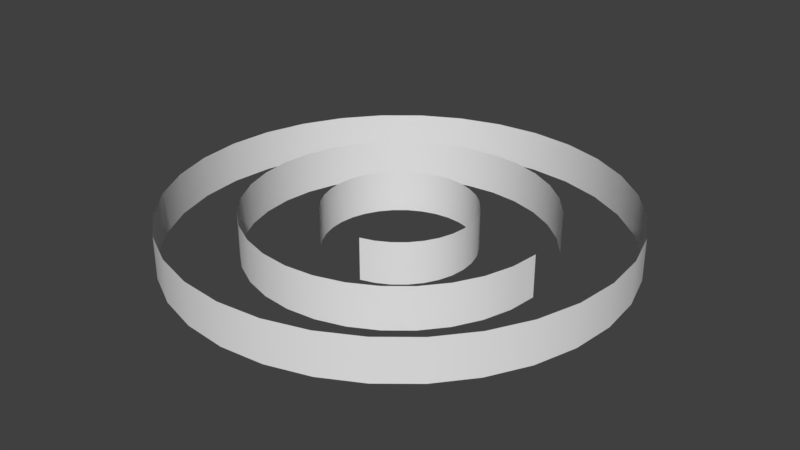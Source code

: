 # Source: spiral_inner_coll.blend  (saved by Blender 2.79.0; exported with 4.5.12 LTS)
import bpy
from mathutils import Matrix  # noqa: F401  (used for matrix-valued properties, if any)

bpy.ops.wm.read_factory_settings(use_empty=True)
scene = bpy.context.scene
scene.name = 'Scene'

# ---- collections
col_collection_1 = bpy.data.collections.new('Collection 1'); scene.collection.children.link(col_collection_1)

# ---- world
world_world = bpy.data.worlds.new('World'); scene.world = world_world
world_world.color = (0.05088, 0.05088, 0.05088)
world_world.use_sun_shadow = False
world_world.sun_shadow_jitter_overblur = 0.0
world_world.cycles.sampling_method = 'MANUAL'

# ---- meshes
me_cylinder_003 = bpy.data.meshes.new('Cylinder.003')
me_cylinder_003.from_pydata([(0.5796, 2.914, 0.45), (-2.102e-06, 2.971, 0.45), (1.137, 2.745, 0.45), (1.651, 2.47, 0.45), (2.101, 2.101, 0.45), (2.47, 1.651, 0.45), (2.745, 1.137, 0.45), (2.914, 0.5796, 0.45), (2.971, 6.464e-07, 0.45), (2.914, -0.5796, 0.45), (2.745, -1.137, 0.45), (2.47, -1.651, 0.45), (2.101, -2.101, 0.45), (1.651, -2.47, 0.45), (1.137, -2.745, 0.45), (0.5796, -2.914, 0.45), (-2.101, -2.101, 0.45), (-2.47, -1.651, 0.45), (-2.745, -1.137, 0.45), (-2.914, -0.5796, 0.45), (-2.971, 1.766e-06, 0.45), (-2.914, 0.5796, 0.45), (-2.745, 1.137, 0.45), (-2.47, 1.651, 0.45), (-2.101, 2.101, 0.45), (-1.651, 2.47, 0.45), (-1.137, 2.745, 0.45), (-0.5796, 2.914, 0.45), (1.168, 5.87, 0.45), (-1.29e-06, 5.985, 0.45), (2.291, 5.53, 0.45), (3.325, 4.977, 0.45), (4.232, 4.232, 0.45), (4.977, 3.325, 0.45), (5.985, 6.68e-07, 0.45), (5.87, -1.168, 0.45), (5.53, -2.291, 0.45), (4.977, -3.325, 0.45), (4.232, -4.232, 0.45), (3.325, -4.977, 0.45), (2.291, -5.53, 0.45), (1.168, -5.87, 0.45), (-2.101e-06, -5.985, 0.45), (-1.168, -5.87, 0.45), (-2.291, -5.53, 0.45), (-3.325, -4.977, 0.45), (-4.232, -4.232, 0.45), (-4.977, -3.325, 0.45), (-5.53, -2.291, 0.45), (-5.87, -1.168, 0.45), (-5.985, 5.413e-06, 0.45), (-5.87, 1.168, 0.45), (-5.53, 2.291, 0.45), (-4.977, 3.325, 0.45), (-4.232, 4.232, 0.45), (-3.325, 4.977, 0.45), (-2.291, 5.53, 0.45), (-1.168, 5.87, 0.45), (1.756, 8.827, 0.45), (-1.307e-09, 9.0, 0.45), (3.444, 8.315, 0.45), (5.0, 7.483, 0.45), (6.364, 6.364, 0.45), (7.483, 5.0, 0.45), (8.315, 3.444, 0.45), (8.827, 1.756, 0.45), (9.0, 6.796e-07, 0.45), (8.827, -1.756, 0.45), (8.315, -3.444, 0.45), (7.483, -5.0, 0.45), (6.364, -6.364, 0.45), (5.0, -7.483, 0.45), (3.444, -8.315, 0.45), (1.756, -8.827, 0.45), (-2.934e-06, -9.0, 0.45), (-1.756, -8.827, 0.45), (-3.444, -8.315, 0.45), (-5.0, -7.483, 0.45), (-6.364, -6.364, 0.45), (-7.483, -5.0, 0.45), (-8.315, -3.444, 0.45), (-8.827, -1.756, 0.45), (-9.0, 8.69e-06, 0.45), (-8.827, 1.756, 0.45), (-8.315, 3.444, 0.45), (-7.483, 5.0, 0.45), (-6.364, 6.364, 0.45), (-5.0, 7.483, 0.45), (-3.444, 8.315, 0.45), (-1.756, 8.827, 0.45), (1.756, 8.827, 2.141), (-1.307e-09, 9.0, 2.141), (3.444, 8.315, 2.141), (5.0, 7.483, 2.141), (6.364, 6.364, 2.141), (7.483, 5.0, 2.141), (8.315, 3.444, 2.141), (8.827, 1.756, 2.141), (9.0, 6.796e-07, 2.141), (8.827, -1.756, 2.141), (8.315, -3.444, 2.141), (7.483, -5.0, 2.141), (6.364, -6.364, 2.141), (5.0, -7.483, 2.141), (3.444, -8.315, 2.141), (1.756, -8.827, 2.141), (-2.934e-06, -9.0, 2.141), (-1.756, -8.827, 2.141), (-3.444, -8.315, 2.141), (-5.0, -7.483, 2.141), (-6.364, -6.364, 2.141), (-7.483, -5.0, 2.141), (-8.315, -3.444, 2.141), (-8.827, -1.756, 2.141), (-9.0, 8.69e-06, 2.141), (-8.827, 1.756, 2.141), (-8.315, 3.444, 2.141), (-7.483, 5.0, 2.141), (-6.364, 6.364, 2.141), (-5.0, 7.483, 2.141), (-3.444, 8.315, 2.141), (-1.756, 8.827, 2.141), (0.5796, 2.914, 2.141), (-2.102e-06, 2.971, 2.141), (1.137, 2.745, 2.141), (1.651, 2.47, 2.141), (2.101, 2.101, 2.141), (2.47, 1.651, 2.141), (2.745, 1.137, 2.141), (2.914, 0.5796, 2.141), (2.971, 6.464e-07, 2.141), (2.914, -0.5796, 2.141), (2.745, -1.137, 2.141), (2.47, -1.651, 2.141), (2.101, -2.101, 2.141), (1.651, -2.47, 2.141), (1.137, -2.745, 2.141), (0.5796, -2.914, 2.141), (-2.101, -2.101, 2.141), (-2.47, -1.651, 2.141), (-2.745, -1.137, 2.141), (-2.914, -0.5796, 2.141), (-2.971, 1.766e-06, 2.141), (-2.914, 0.5796, 2.141), (-2.745, 1.137, 2.141), (-2.47, 1.651, 2.141), (-2.101, 2.101, 2.141), (-1.651, 2.47, 2.141), (-1.137, 2.745, 2.141), (-0.5796, 2.914, 2.141), (1.168, 5.87, 2.141), (-1.29e-06, 5.985, 2.141), (2.291, 5.53, 2.141), (3.325, 4.977, 2.141), (4.232, 4.232, 2.141), (4.977, 3.325, 2.141), (5.985, 6.68e-07, 2.141), (5.87, -1.168, 2.141), (5.53, -2.291, 2.141), (4.977, -3.325, 2.141), (4.232, -4.232, 2.141), (3.325, -4.977, 2.141), (2.291, -5.53, 2.141), (1.168, -5.87, 2.141), (-2.101e-06, -5.985, 2.141), (-1.168, -5.87, 2.141), (-2.291, -5.53, 2.141), (-3.325, -4.977, 2.141), (-4.232, -4.232, 2.141), (-4.977, -3.325, 2.141), (-5.53, -2.291, 2.141), (-5.87, -1.168, 2.141), (-5.985, 5.413e-06, 2.141), (-5.87, 1.168, 2.141), (-5.53, 2.291, 2.141), (-4.977, 3.325, 2.141), (-4.232, 4.232, 2.141), (-3.325, 4.977, 2.141), (-2.291, 5.53, 2.141), (-1.168, 5.87, 2.141)], [], [(59, 91, 121, 89), (63, 95, 94, 62), (76, 108, 107, 75), (89, 121, 120, 88), (62, 94, 93, 61), (75, 107, 106, 74), (88, 120, 119, 87), (61, 93, 92, 60), (74, 106, 105, 73), (87, 119, 118, 86), (60, 92, 90, 58), (73, 105, 104, 72), (86, 118, 117, 85), (58, 90, 91, 59), (72, 104, 103, 71), (85, 117, 116, 84), (71, 103, 102, 70), (84, 116, 115, 83), (70, 102, 101, 69), (83, 115, 114, 82), (69, 101, 100, 68), (82, 114, 113, 81), (68, 100, 99, 67), (81, 113, 112, 80), (67, 99, 98, 66), (80, 112, 111, 79), (66, 98, 97, 65), (79, 111, 110, 78), (65, 97, 96, 64), (78, 110, 109, 77), (64, 96, 95, 63), (77, 109, 108, 76), (53, 175, 174, 52), (15, 137, 136, 14), (52, 174, 173, 51), (14, 136, 135, 13), (51, 173, 172, 50), (13, 135, 134, 12), (50, 172, 171, 49), (12, 134, 133, 11), (49, 171, 170, 48), (11, 133, 132, 10), (48, 170, 169, 47), (10, 132, 131, 9), (47, 169, 168, 46), (9, 131, 130, 8), (46, 168, 167, 45), (8, 130, 129, 7), (45, 167, 166, 44), (7, 129, 128, 6), (44, 166, 165, 43), (6, 128, 127, 5), (43, 165, 164, 42), (5, 127, 126, 4), (42, 164, 163, 41), (4, 126, 125, 3), (41, 163, 162, 40), (3, 125, 124, 2), (40, 162, 161, 39), (2, 124, 122, 0), (39, 161, 160, 38), (0, 122, 123, 1), (1, 123, 149, 27), (38, 160, 159, 37), (27, 149, 148, 26), (37, 159, 158, 36), (26, 148, 147, 25), (36, 158, 157, 35), (25, 147, 146, 24), (35, 157, 156, 34), (24, 146, 145, 23), (33, 155, 154, 32), (23, 145, 144, 22), (32, 154, 153, 31), (22, 144, 143, 21), (31, 153, 152, 30), (29, 151, 179, 57), (21, 143, 142, 20), (30, 152, 150, 28), (57, 179, 178, 56), (20, 142, 141, 19), (28, 150, 151, 29), (56, 178, 177, 55), (19, 141, 140, 18), (55, 177, 176, 54), (18, 140, 139, 17), (54, 176, 175, 53), (17, 139, 138, 16)])
me_cylinder_003.polygons.foreach_set('use_smooth', [True] * 88)
_uv = me_cylinder_003.uv_layers.new(name='UVMap')
_uv.uv.foreach_set('vector', [0.125, 0.8049, 3.524e-08, 0.8049, 8.811e-08, 0.9103, 0.125, 0.9103, 0.125, 0.1951, 3.524e-08, 0.1951, 3.524e-08, 0.3122, 0.125, 0.3122, 0.25, 0.5715, 0.125, 0.5715, 0.125, 0.6949, 0.25, 0.6949, 0.125, 0.9103, 8.811e-08, 0.9103, 5.287e-08, 1.0, 0.125, 1.0, 0.125, 0.3122, 3.524e-08, 0.3122, 0.0, 0.4366, 0.125, 0.4366, 0.25, 0.6949, 0.125, 0.6949, 0.125, 0.8102, 0.25, 0.8102, 0.5, 0.0, 0.375, 3.427e-08, 0.375, 0.1054, 0.5, 0.1054, 0.125, 0.4366, 0.0, 0.4366, 1.762e-08, 0.5634, 0.125, 0.5634, 0.25, 0.8102, 0.125, 0.8102, 0.125, 0.913, 0.25, 0.913, 0.5, 0.1054, 0.375, 0.1054, 0.375, 0.2226, 0.5, 0.2226, 0.125, 0.5634, 1.762e-08, 0.5634, 7.049e-08, 0.6878, 0.125, 0.6878, 0.375, 3.427e-08, 0.25, 0.0, 0.25, 0.08966, 0.375, 0.08966, 0.5, 0.2226, 0.375, 0.2226, 0.375, 0.3469, 0.5, 0.3469, 0.125, 0.6878, 7.049e-08, 0.6878, 3.524e-08, 0.8049, 0.125, 0.8049, 0.375, 0.08966, 0.25, 0.08966, 0.25, 0.1951, 0.375, 0.1951, 0.5, 0.3469, 0.375, 0.3469, 0.375, 0.4737, 0.5, 0.4737, 0.375, 0.1951, 0.25, 0.1951, 0.25, 0.3122, 0.375, 0.3122, 0.5, 0.4737, 0.375, 0.4737, 0.375, 0.5981, 0.5, 0.5981, 0.375, 0.3122, 0.25, 0.3122, 0.25, 0.4366, 0.375, 0.4366, 0.5, 0.5981, 0.375, 0.5981, 0.375, 0.7152, 0.5, 0.7152, 0.375, 0.4366, 0.25, 0.4366, 0.25, 0.5634, 0.375, 0.5634, 0.5, 0.7152, 0.375, 0.7152, 0.375, 0.8207, 0.5, 0.8207, 0.375, 0.5634, 0.25, 0.5634, 0.25, 0.6878, 0.375, 0.6878, 0.25, 6.854e-08, 0.125, 0.0, 0.125, 0.09285, 0.25, 0.09285, 0.375, 0.6878, 0.25, 0.6878, 0.25, 0.8049, 0.375, 0.8049, 0.25, 0.09285, 0.125, 0.09285, 0.125, 0.2008, 0.25, 0.2008, 0.375, 0.8049, 0.25, 0.8049, 0.25, 0.9103, 0.375, 0.9103, 0.25, 0.2008, 0.125, 0.2008, 0.125, 0.3196, 0.25, 0.3196, 0.125, 3.427e-08, 5.287e-08, 0.0, 1.762e-08, 0.08966, 0.125, 0.08966, 0.25, 0.3196, 0.125, 0.3196, 0.125, 0.4448, 0.25, 0.4448, 0.125, 0.08966, 1.762e-08, 0.08966, 3.524e-08, 0.1951, 0.125, 0.1951, 0.25, 0.4448, 0.125, 0.4448, 0.125, 0.5715, 0.25, 0.5715, 0.75, 0.2307, 0.625, 0.2307, 0.625, 0.3151, 0.75, 0.3151, 0.75, 0.8654, 0.875, 0.8654, 0.875, 0.8358, 0.75, 0.8358, 0.75, 0.3151, 0.625, 0.3151, 0.625, 0.3978, 0.75, 0.3978, 0.75, 0.8358, 0.875, 0.8358, 0.875, 0.801, 0.75, 0.801, 0.75, 0.3978, 0.625, 0.3978, 0.625, 0.4757, 0.75, 0.4757, 0.75, 0.801, 0.875, 0.801, 0.875, 0.7623, 0.75, 0.7623, 0.75, 0.4757, 0.625, 0.4757, 0.625, 0.5458, 0.75, 0.5458, 0.75, 0.7623, 0.875, 0.7623, 0.875, 0.7213, 0.75, 0.7213, 0.625, 3.427e-08, 0.5, 0.0, 0.5, 0.06175, 0.625, 0.06175, 0.75, 0.7213, 0.875, 0.7213, 0.875, 0.6794, 0.75, 0.6794, 0.625, 0.06175, 0.5, 0.06175, 0.5, 0.1335, 0.625, 0.1335, 0.75, 0.6794, 0.875, 0.6794, 0.875, 0.6384, 0.75, 0.6384, 0.625, 0.1335, 0.5, 0.1335, 0.5, 0.2126, 0.625, 0.2126, 0.75, 0.6384, 0.875, 0.6384, 0.875, 0.5997, 0.75, 0.5997, 0.625, 0.2126, 0.5, 0.2126, 0.5, 0.2958, 0.625, 0.2958, 0.75, 0.5997, 0.875, 0.5997, 0.875, 0.5649, 0.75, 0.5649, 0.625, 0.2958, 0.5, 0.2958, 0.5, 0.3801, 0.625, 0.3801, 0.75, 0.5649, 0.875, 0.5649, 0.875, 0.5353, 0.75, 0.5353, 0.625, 0.3801, 0.5, 0.3801, 0.5, 0.4621, 0.625, 0.4621, 0.75, 0.5458, 0.625, 0.5458, 0.625, 0.5806, 0.75, 0.5806, 0.625, 0.4621, 0.5, 0.4621, 0.5, 0.5388, 0.625, 0.5388, 0.75, 0.5806, 0.625, 0.5806, 0.625, 0.6193, 0.75, 0.6193, 0.625, 0.5388, 0.5, 0.5388, 0.5, 0.6072, 0.625, 0.6072, 0.75, 0.6193, 0.625, 0.6193, 0.625, 0.6603, 0.75, 0.6603, 0.75, 0.5353, 0.875, 0.5353, 0.875, 0.4757, 0.75, 0.4757, 0.75, 0.6603, 0.625, 0.6603, 0.625, 0.7022, 0.75, 0.7022, 0.75, 0.4757, 0.875, 0.4757, 0.875, 0.4056, 0.75, 0.4056, 0.75, 0.7022, 0.625, 0.7022, 0.625, 0.7432, 0.75, 0.7432, 0.75, 0.4056, 0.875, 0.4056, 0.875, 0.3277, 0.75, 0.3277, 0.75, 0.7432, 0.625, 0.7432, 0.625, 0.7819, 0.75, 0.7819, 0.75, 0.7819, 0.625, 0.7819, 0.625, 0.8167, 0.75, 0.8167, 0.75, 0.3277, 0.875, 0.3277, 0.875, 0.2449, 0.75, 0.2449, 0.75, 0.8167, 0.625, 0.8167, 0.625, 0.8463, 0.75, 0.8463, 0.75, 0.2449, 0.875, 0.2449, 0.875, 0.1606, 0.75, 0.1606, 0.625, 0.6072, 0.5, 0.6072, 0.5, 0.642, 0.625, 0.642, 0.75, 0.1606, 0.875, 0.1606, 0.875, 0.07791, 0.75, 0.07791, 0.625, 0.642, 0.5, 0.642, 0.5, 0.6807, 0.625, 0.6807, 0.75, 0.07791, 0.875, 0.07791, 0.875, 0.0, 0.75, 1.713e-08, 0.625, 0.6807, 0.5, 0.6807, 0.5, 0.7217, 0.625, 0.7217, 1.0, 0.0, 0.875, 0.0, 0.875, 0.07791, 1.0, 0.07791, 0.625, 0.7217, 0.5, 0.7217, 0.5, 0.7636, 0.625, 0.7636, 1.0, 0.07791, 0.875, 0.07791, 0.875, 0.1606, 1.0, 0.1606, 0.625, 0.7636, 0.5, 0.7636, 0.5, 0.8046, 0.625, 0.8046, 1.0, 0.1606, 0.875, 0.1606, 0.875, 0.2449, 1.0, 0.2449, 1.0, 0.4056, 0.875, 0.4056, 0.875, 0.4757, 1.0, 0.4757, 0.625, 0.8046, 0.5, 0.8046, 0.5, 0.8433, 0.625, 0.8433, 1.0, 0.2449, 0.875, 0.2449, 0.875, 0.3277, 1.0, 0.3277, 1.0, 0.4757, 0.875, 0.4757, 0.875, 0.5353, 1.0, 0.5353, 0.625, 0.8433, 0.5, 0.8433, 0.5, 0.8781, 0.625, 0.8781, 1.0, 0.3277, 0.875, 0.3277, 0.875, 0.4056, 1.0, 0.4056, 0.75, 6.854e-08, 0.625, 0.0, 0.625, 0.07012, 0.75, 0.07012, 0.375, 0.8207, 0.375, 0.9422, 0.4065, 0.9422, 0.4065, 0.8207, 0.75, 0.07012, 0.625, 0.07012, 0.625, 0.148, 0.75, 0.148, 0.4065, 0.8207, 0.4065, 0.9422, 0.4432, 0.9422, 0.4432, 0.8207, 0.75, 0.148, 0.625, 0.148, 0.625, 0.2307, 0.75, 0.2307, 0.4432, 0.8207, 0.4432, 0.9422, 0.4835, 0.9422, 0.4835, 0.8207])
me_cylinder_003.use_remesh_preserve_volume = False
me_cylinder_003.use_remesh_preserve_attributes = False
me_cylinder_003.use_mirror_vertex_groups = False
me_cylinder_003.update()

# ---- objects
ob_cylinder_003 = bpy.data.objects.new('Cylinder.003', me_cylinder_003)

# ---- transforms, parenting, visibility, modifiers, constraints
ob_cylinder_003.location = (0.0, 0.0, 0.0)
ob_cylinder_003.lineart.crease_threshold = 0.0

# ---- collection membership
col_collection_1.objects.link(ob_cylinder_003)

# ---- scene / render settings (as saved in the file)
scene.frame_start = 1; scene.frame_end = 250; scene.frame_set(1)
scene.render.engine = 'BLENDER_EEVEE_NEXT'
scene.render.resolution_percentage = 50
scene.render.dither_intensity = 0.0
scene.cycles.use_denoising = False
scene.cycles.samples = 128
scene.cycles.sampling_pattern = 'TABULATED_SOBOL'
scene.cycles.light_sampling_threshold = 0.0
scene.cycles.use_adaptive_sampling = False
scene.cycles.use_light_tree = False
scene.cycles.blur_glossy = 0.0
scene.cycles.sample_clamp_indirect = 0.0
scene.view_settings.view_transform = 'Standard'
bpy.context.view_layer.update()

# ---- added for rendering (the .blend has no active camera and no usable light): camera, sun
cam_auto = bpy.data.cameras.new('AutoCamera')
cam_auto.lens = 50.0
cam_auto.sensor_width = 36.0
cam_auto.clip_end = 1000.0
ob_auto_camera = bpy.data.objects.new('AutoCamera', cam_auto)
scene.collection.objects.link(ob_auto_camera)
ob_auto_camera.location = (23.6043, -28.3252, 20.179)
ob_auto_camera.rotation_euler = (1.09748, -7.21219e-08, 0.694738)
scene.camera = ob_auto_camera
light_auto_sun = bpy.data.lights.new('AutoSun', 'SUN')
light_auto_sun.energy = 3.0
light_auto_sun.angle = 0.0523599
ob_auto_sun = bpy.data.objects.new('AutoSun', light_auto_sun)
scene.collection.objects.link(ob_auto_sun)
ob_auto_sun.rotation_euler = (0.872665, 0.174533, 0.523599)
bpy.context.view_layer.update()
